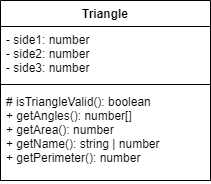

The diagram above was exported from draw.io. Its source (the exported page's mxGraphModel, read from the mxfile embedded in the PNG):
<mxGraphModel dx="690" dy="526" grid="1" gridSize="10" guides="1" tooltips="1" connect="1" arrows="1" fold="1" page="1" pageScale="1" pageWidth="827" pageHeight="1169" math="0" shadow="0">
  <root>
    <mxCell id="0" />
    <mxCell id="1" parent="0" />
    <mxCell id="2" value="Triangle" style="swimlane;fontStyle=1;align=center;verticalAlign=top;childLayout=stackLayout;horizontal=1;startSize=26;horizontalStack=0;resizeParent=1;resizeParentMax=0;resizeLast=0;collapsible=1;marginBottom=0;" parent="1" vertex="1">
      <mxGeometry x="160" y="240" width="210" height="180" as="geometry" />
    </mxCell>
    <mxCell id="3" value="- side1: number&#10;- side2: number&#10;- side3: number" style="text;strokeColor=none;fillColor=none;align=left;verticalAlign=top;spacingLeft=4;spacingRight=4;overflow=hidden;rotatable=0;points=[[0,0.5],[1,0.5]];portConstraint=eastwest;" parent="2" vertex="1">
      <mxGeometry y="26" width="210" height="54" as="geometry" />
    </mxCell>
    <mxCell id="4" value="" style="line;strokeWidth=1;fillColor=none;align=left;verticalAlign=middle;spacingTop=-1;spacingLeft=3;spacingRight=3;rotatable=0;labelPosition=right;points=[];portConstraint=eastwest;" parent="2" vertex="1">
      <mxGeometry y="80" width="210" height="8" as="geometry" />
    </mxCell>
    <mxCell id="5" value="# isTriangleValid(): boolean&#10;+ getAngles(): number[]&#10;+ getArea(): number&#10;+ getName(): string | number&#10;+ getPerimeter(): number" style="text;strokeColor=none;fillColor=none;align=left;verticalAlign=top;spacingLeft=4;spacingRight=4;overflow=hidden;rotatable=0;points=[[0,0.5],[1,0.5]];portConstraint=eastwest;" parent="2" vertex="1">
      <mxGeometry y="88" width="210" height="92" as="geometry" />
    </mxCell>
  </root>
</mxGraphModel>